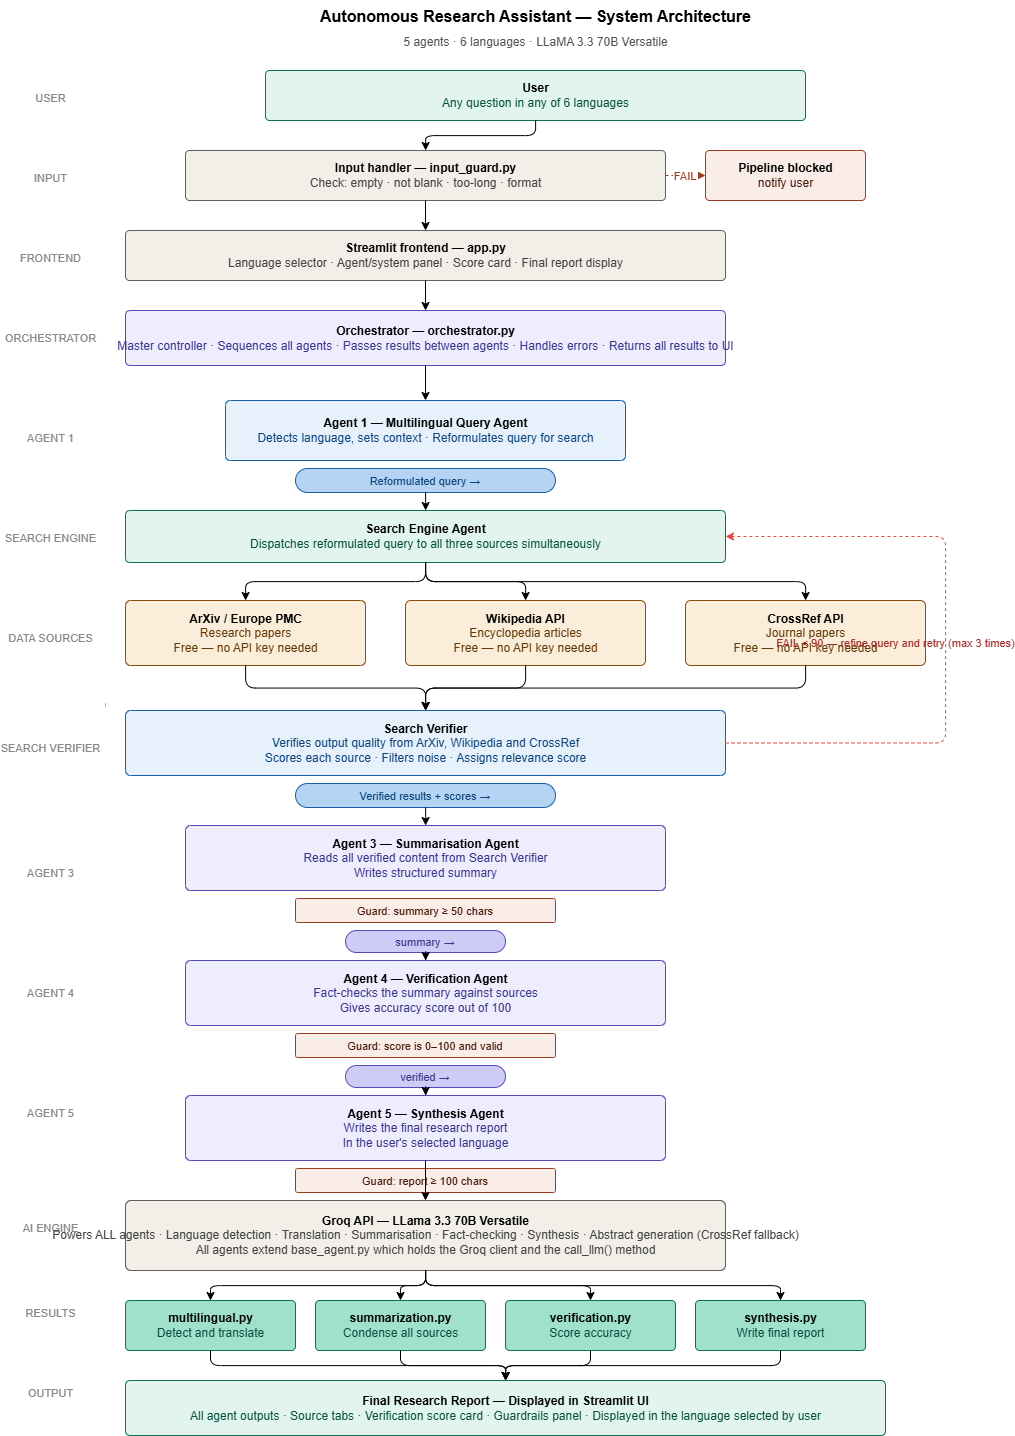

The diagram above was exported from draw.io. Its source (the exported page's mxGraphModel, read from the mxfile embedded in the PNG):
<mxGraphModel dx="1747" dy="1002" grid="1" gridSize="10" guides="1" tooltips="1" connect="1" arrows="1" fold="1" page="1" pageScale="1" pageWidth="850" pageHeight="1100" math="0" shadow="0">
  <root>
    <mxCell id="0" />
    <mxCell id="1" parent="0" />
    <mxCell id="title1" parent="1" style="text;html=1;fontSize=16;fontStyle=1;align=center;" value="Autonomous Research Assistant — System Architecture" vertex="1">
      <mxGeometry height="30" width="700" x="200" y="10" as="geometry" />
    </mxCell>
    <mxCell id="title2" parent="1" style="text;html=1;fontSize=12;align=center;fontColor=#555555;" value="5 agents · 6 languages · LLaMA 3.3 70B Versatile" vertex="1">
      <mxGeometry height="20" width="700" x="200" y="38" as="geometry" />
    </mxCell>
    <mxCell id="div1" parent="1" style="line;strokeColor=#AAAAAA;strokeDashPattern=6 4;" value="" vertex="1">
      <mxGeometry height="1310" width="1" x="120" y="60" as="geometry" />
    </mxCell>
    <mxCell id="lbl_user" parent="1" style="text;html=1;fontSize=11;fontColor=#888888;align=center;" value="USER" vertex="1">
      <mxGeometry height="20" width="90" x="20" y="95" as="geometry" />
    </mxCell>
    <mxCell id="lbl_input" parent="1" style="text;html=1;fontSize=11;fontColor=#888888;align=center;" value="INPUT" vertex="1">
      <mxGeometry height="20" width="90" x="20" y="175" as="geometry" />
    </mxCell>
    <mxCell id="lbl_fe" parent="1" style="text;html=1;fontSize=11;fontColor=#888888;align=center;" value="FRONTEND" vertex="1">
      <mxGeometry height="20" width="90" x="20" y="255" as="geometry" />
    </mxCell>
    <mxCell id="lbl_orch" parent="1" style="text;html=1;fontSize=11;fontColor=#888888;align=center;" value="ORCHESTRATOR" vertex="1">
      <mxGeometry height="20" width="90" x="20" y="335" as="geometry" />
    </mxCell>
    <mxCell id="lbl_ag1" parent="1" style="text;html=1;fontSize=11;fontColor=#888888;align=center;" value="AGENT 1" vertex="1">
      <mxGeometry height="20" width="90" x="20" y="435" as="geometry" />
    </mxCell>
    <mxCell id="lbl_se" parent="1" style="text;html=1;fontSize=11;fontColor=#888888;align=center;" value="SEARCH ENGINE" vertex="1">
      <mxGeometry height="20" width="90" x="20" y="535" as="geometry" />
    </mxCell>
    <mxCell id="lbl_ds" parent="1" style="text;html=1;fontSize=11;fontColor=#888888;align=center;" value="DATA SOURCES" vertex="1">
      <mxGeometry height="20" width="90" x="20" y="635" as="geometry" />
    </mxCell>
    <mxCell id="lbl_sv" parent="1" style="text;html=1;fontSize=11;fontColor=#888888;align=center;" value="SEARCH VERIFIER" vertex="1">
      <mxGeometry height="20" width="90" x="20" y="745" as="geometry" />
    </mxCell>
    <mxCell id="lbl_ag3" parent="1" style="text;html=1;fontSize=11;fontColor=#888888;align=center;" value="AGENT 3" vertex="1">
      <mxGeometry height="20" width="90" x="20" y="870" as="geometry" />
    </mxCell>
    <mxCell id="lbl_ag4" parent="1" style="text;html=1;fontSize=11;fontColor=#888888;align=center;" value="AGENT 4" vertex="1">
      <mxGeometry height="20" width="90" x="20" y="990" as="geometry" />
    </mxCell>
    <mxCell id="lbl_ag5" parent="1" style="text;html=1;fontSize=11;fontColor=#888888;align=center;" value="AGENT 5" vertex="1">
      <mxGeometry height="20" width="90" x="20" y="1110" as="geometry" />
    </mxCell>
    <mxCell id="lbl_ai" parent="1" style="text;html=1;fontSize=11;fontColor=#888888;align=center;" value="AI ENGINE" vertex="1">
      <mxGeometry height="20" width="90" x="20" y="1225" as="geometry" />
    </mxCell>
    <mxCell id="lbl_res" parent="1" style="text;html=1;fontSize=11;fontColor=#888888;align=center;" value="RESULTS" vertex="1">
      <mxGeometry height="20" width="90" x="20" y="1310" as="geometry" />
    </mxCell>
    <mxCell id="lbl_out" parent="1" style="text;html=1;fontSize=11;fontColor=#888888;align=center;" value="OUTPUT" vertex="1">
      <mxGeometry height="20" width="90" x="20" y="1390" as="geometry" />
    </mxCell>
    <mxCell id="user" parent="1" style="rounded=1;arcSize=8;fillColor=#E1F5EE;strokeColor=#0F6E56;fontSize=12;html=1;" value="&lt;b&gt;User&lt;/b&gt;&lt;br&gt;&lt;font color='#085041'&gt;Any question in any of 6 languages&lt;/font&gt;" vertex="1">
      <mxGeometry height="50" width="540" x="280" y="80" as="geometry" />
    </mxCell>
    <mxCell id="e_u_i" edge="1" parent="1" source="user" style="edgeStyle=orthogonalEdgeStyle;" target="input_handler" value="">
      <mxGeometry relative="1" as="geometry" />
    </mxCell>
    <mxCell id="input_handler" parent="1" style="rounded=1;arcSize=8;fillColor=#F1EFE8;strokeColor=#5F5E5A;fontSize=12;html=1;" value="&lt;b&gt;Input handler — input_guard.py&lt;/b&gt;&lt;br&gt;&lt;font color='#444441'&gt;Check: empty · not blank · too-long · format&lt;/font&gt;" vertex="1">
      <mxGeometry height="50" width="480" x="200" y="160" as="geometry" />
    </mxCell>
    <mxCell id="pipeline_blocked" parent="1" style="rounded=1;arcSize=8;fillColor=#FAECE7;strokeColor=#993C1D;fontSize=12;html=1;" value="&lt;b&gt;Pipeline blocked&lt;/b&gt;&lt;br&gt;&lt;font color='#4A1B0C'&gt;notify user&lt;/font&gt;" vertex="1">
      <mxGeometry height="50" width="160" x="720" y="160" as="geometry" />
    </mxCell>
    <mxCell id="e_i_pb" edge="1" parent="1" source="input_handler" style="edgeStyle=orthogonalEdgeStyle;dashed=1;strokeColor=#993C1D;fontColor=#993C1D;fontSize=11;" target="pipeline_blocked" value="FAIL">
      <mxGeometry relative="1" as="geometry" />
    </mxCell>
    <mxCell id="e_i_fe" edge="1" parent="1" source="input_handler" style="edgeStyle=orthogonalEdgeStyle;" target="frontend" value="">
      <mxGeometry relative="1" as="geometry" />
    </mxCell>
    <mxCell id="frontend" parent="1" style="rounded=1;arcSize=8;fillColor=#F1EFE8;strokeColor=#5F5E5A;fontSize=12;html=1;" value="&lt;b&gt;Streamlit frontend — app.py&lt;/b&gt;&lt;br&gt;&lt;font color='#444441'&gt;Language selector · Agent/system panel · Score card · Final report display&lt;/font&gt;" vertex="1">
      <mxGeometry height="50" width="600" x="140" y="240" as="geometry" />
    </mxCell>
    <mxCell id="e_fe_or" edge="1" parent="1" source="frontend" style="edgeStyle=orthogonalEdgeStyle;" target="orchestrator" value="">
      <mxGeometry relative="1" as="geometry" />
    </mxCell>
    <mxCell id="orchestrator" parent="1" style="rounded=1;arcSize=8;fillColor=#EEEDFE;strokeColor=#534AB7;fontSize=12;html=1;" value="&lt;b&gt;Orchestrator — orchestrator.py&lt;/b&gt;&lt;br&gt;&lt;font color='#3C3489'&gt;Master controller · Sequences all agents · Passes results between agents · Handles errors · Returns all results to UI&lt;/font&gt;" vertex="1">
      <mxGeometry height="55" width="600" x="140" y="320" as="geometry" />
    </mxCell>
    <mxCell id="e_or_a1" edge="1" parent="1" source="orchestrator" style="edgeStyle=orthogonalEdgeStyle;" target="agent1" value="">
      <mxGeometry relative="1" as="geometry" />
    </mxCell>
    <mxCell id="agent1" parent="1" style="rounded=1;arcSize=8;fillColor=#E6F1FB;strokeColor=#185FA5;fontSize=12;html=1;" value="&lt;b&gt;Agent 1 — Multilingual Query Agent&lt;/b&gt;&lt;br&gt;&lt;font color='#0C447C'&gt;Detects language, sets context · Reformulates query for search&lt;/font&gt;" vertex="1">
      <mxGeometry height="60" width="400" x="240" y="410" as="geometry" />
    </mxCell>
    <mxCell id="a1_badge" parent="1" style="rounded=1;arcSize=50;fillColor=#B5D4F4;strokeColor=#185FA5;fontSize=11;fontColor=#0C447C;" value="Reformulated query →" vertex="1">
      <mxGeometry height="24" width="260" x="310" y="478" as="geometry" />
    </mxCell>
    <mxCell id="e_a1_se" edge="1" parent="1" source="a1_badge" style="edgeStyle=orthogonalEdgeStyle;" target="search_engine" value="">
      <mxGeometry relative="1" as="geometry" />
    </mxCell>
    <mxCell id="search_engine" parent="1" style="rounded=1;arcSize=8;fillColor=#E1F5EE;strokeColor=#0F6E56;fontSize=12;html=1;" value="&lt;b&gt;Search Engine Agent&lt;/b&gt;&lt;br&gt;&lt;font color='#085041'&gt;Dispatches reformulated query to all three sources simultaneously&lt;/font&gt;" vertex="1">
      <mxGeometry height="52" width="600" x="140" y="520" as="geometry" />
    </mxCell>
    <mxCell id="e_se_arxiv" edge="1" parent="1" source="search_engine" style="edgeStyle=orthogonalEdgeStyle;" target="arxiv" value="">
      <mxGeometry relative="1" as="geometry" />
    </mxCell>
    <mxCell id="e_se_wiki" edge="1" parent="1" source="search_engine" style="edgeStyle=orthogonalEdgeStyle;" target="wikipedia" value="">
      <mxGeometry relative="1" as="geometry" />
    </mxCell>
    <mxCell id="e_se_cross" edge="1" parent="1" source="search_engine" style="edgeStyle=orthogonalEdgeStyle;" target="crossref" value="">
      <mxGeometry relative="1" as="geometry" />
    </mxCell>
    <mxCell id="arxiv" parent="1" style="rounded=1;arcSize=8;fillColor=#FAEEDA;strokeColor=#854F0B;fontSize=12;html=1;" value="&lt;b&gt;ArXiv / Europe PMC&lt;/b&gt;&lt;br&gt;&lt;font color='#633806'&gt;Research papers&lt;br&gt;Free — no API key needed&lt;/font&gt;" vertex="1">
      <mxGeometry height="65" width="240" x="140" y="610" as="geometry" />
    </mxCell>
    <mxCell id="wikipedia" parent="1" style="rounded=1;arcSize=8;fillColor=#FAEEDA;strokeColor=#854F0B;fontSize=12;html=1;" value="&lt;b&gt;Wikipedia API&lt;/b&gt;&lt;br&gt;&lt;font color='#633806'&gt;Encyclopedia articles&lt;br&gt;Free — no API key needed&lt;/font&gt;" vertex="1">
      <mxGeometry height="65" width="240" x="420" y="610" as="geometry" />
    </mxCell>
    <mxCell id="crossref" parent="1" style="rounded=1;arcSize=8;fillColor=#FAEEDA;strokeColor=#854F0B;fontSize=12;html=1;" value="&lt;b&gt;CrossRef API&lt;/b&gt;&lt;br&gt;&lt;font color='#633806'&gt;Journal papers&lt;br&gt;Free — no API key needed&lt;/font&gt;" vertex="1">
      <mxGeometry height="65" width="240" x="700" y="610" as="geometry" />
    </mxCell>
    <mxCell id="e_arxiv_sv" edge="1" parent="1" source="arxiv" style="edgeStyle=orthogonalEdgeStyle;" target="search_verifier" value="">
      <mxGeometry relative="1" as="geometry" />
    </mxCell>
    <mxCell id="e_wiki_sv" edge="1" parent="1" source="wikipedia" style="edgeStyle=orthogonalEdgeStyle;" target="search_verifier" value="">
      <mxGeometry relative="1" as="geometry" />
    </mxCell>
    <mxCell id="e_cross_sv" edge="1" parent="1" source="crossref" style="edgeStyle=orthogonalEdgeStyle;" target="search_verifier" value="">
      <mxGeometry relative="1" as="geometry" />
    </mxCell>
    <mxCell id="search_verifier" parent="1" style="rounded=1;arcSize=8;fillColor=#E6F1FB;strokeColor=#185FA5;fontSize=12;html=1;" value="&lt;b&gt;Search Verifier&lt;/b&gt;&lt;br&gt;&lt;font color='#0C447C'&gt;Verifies output quality from ArXiv, Wikipedia and CrossRef&lt;br&gt;Scores each source · Filters noise · Assigns relevance score&lt;/font&gt;" vertex="1">
      <mxGeometry height="65" width="600" x="140" y="720" as="geometry" />
    </mxCell>
    <mxCell id="sv_badge" parent="1" style="rounded=1;arcSize=50;fillColor=#B5D4F4;strokeColor=#185FA5;fontSize=11;fontColor=#0C447C;" value="Verified results + scores →" vertex="1">
      <mxGeometry height="24" width="260" x="310" y="793" as="geometry" />
    </mxCell>
    <mxCell id="fail_label" parent="1" style="text;html=1;fontSize=11;fontColor=#A32D2D;align=center;" value="FAIL &lt; 90 — refine query and retry (max 3 times)" vertex="1">
      <mxGeometry height="140" width="80" x="870" y="640" as="geometry" />
    </mxCell>
    <mxCell id="e_fail" edge="1" parent="1" source="search_verifier" style="edgeStyle=orthogonalEdgeStyle;dashed=1;strokeColor=#E24B4A;exitX=1;exitY=0.5;entryX=1;entryY=0.5;" target="search_engine" value="">
      <mxGeometry relative="1" as="geometry">
        <Array as="points">
          <mxPoint x="960" y="752" />
          <mxPoint x="960" y="546" />
        </Array>
      </mxGeometry>
    </mxCell>
    <mxCell id="e_sv_a3" edge="1" parent="1" source="sv_badge" style="edgeStyle=orthogonalEdgeStyle;" target="agent3" value="">
      <mxGeometry relative="1" as="geometry" />
    </mxCell>
    <mxCell id="agent3" parent="1" style="rounded=1;arcSize=8;fillColor=#EEEDFE;strokeColor=#534AB7;fontSize=12;html=1;" value="&lt;b&gt;Agent 3 — Summarisation Agent&lt;/b&gt;&lt;br&gt;&lt;font color='#3C3489'&gt;Reads all verified content from Search Verifier&lt;br&gt;Writes structured summary&lt;/font&gt;" vertex="1">
      <mxGeometry height="65" width="480" x="200" y="835" as="geometry" />
    </mxCell>
    <mxCell id="a3_guard" parent="1" style="rounded=1;arcSize=8;fillColor=#FAECE7;strokeColor=#993C1D;fontSize=11;fontColor=#4A1B0C;" value="Guard: summary ≥ 50 chars" vertex="1">
      <mxGeometry height="24" width="260" x="310" y="908" as="geometry" />
    </mxCell>
    <mxCell id="a3_badge" parent="1" style="rounded=1;arcSize=50;fillColor=#CECBF6;strokeColor=#534AB7;fontSize=11;fontColor=#3C3489;" value="summary →" vertex="1">
      <mxGeometry height="22" width="160" x="360" y="940" as="geometry" />
    </mxCell>
    <mxCell id="e_a3_a4" edge="1" parent="1" source="a3_badge" style="edgeStyle=orthogonalEdgeStyle;" target="agent4" value="">
      <mxGeometry relative="1" as="geometry" />
    </mxCell>
    <mxCell id="agent4" parent="1" style="rounded=1;arcSize=8;fillColor=#EEEDFE;strokeColor=#534AB7;fontSize=12;html=1;" value="&lt;b&gt;Agent 4 — Verification Agent&lt;/b&gt;&lt;br&gt;&lt;font color='#3C3489'&gt;Fact-checks the summary against sources&lt;br&gt;Gives accuracy score out of 100&lt;/font&gt;" vertex="1">
      <mxGeometry height="65" width="480" x="200" y="970" as="geometry" />
    </mxCell>
    <mxCell id="a4_guard" parent="1" style="rounded=1;arcSize=8;fillColor=#FAECE7;strokeColor=#993C1D;fontSize=11;fontColor=#4A1B0C;" value="Guard: score is 0–100 and valid" vertex="1">
      <mxGeometry height="24" width="260" x="310" y="1043" as="geometry" />
    </mxCell>
    <mxCell id="a4_badge" parent="1" style="rounded=1;arcSize=50;fillColor=#CECBF6;strokeColor=#534AB7;fontSize=11;fontColor=#3C3489;" value="verified →" vertex="1">
      <mxGeometry height="22" width="160" x="360" y="1075" as="geometry" />
    </mxCell>
    <mxCell id="e_a4_a5" edge="1" parent="1" source="a4_badge" style="edgeStyle=orthogonalEdgeStyle;" target="agent5" value="">
      <mxGeometry relative="1" as="geometry" />
    </mxCell>
    <mxCell id="agent5" parent="1" style="rounded=1;arcSize=8;fillColor=#EEEDFE;strokeColor=#534AB7;fontSize=12;html=1;" value="&lt;b&gt;Agent 5 — Synthesis Agent&lt;/b&gt;&lt;br&gt;&lt;font color='#3C3489'&gt;Writes the final research report&lt;br&gt;In the user's selected language&lt;/font&gt;" vertex="1">
      <mxGeometry height="65" width="480" x="200" y="1105" as="geometry" />
    </mxCell>
    <mxCell id="a5_guard" parent="1" style="rounded=1;arcSize=8;fillColor=#FAECE7;strokeColor=#993C1D;fontSize=11;fontColor=#4A1B0C;" value="Guard: report ≥ 100 chars" vertex="1">
      <mxGeometry height="24" width="260" x="310" y="1178" as="geometry" />
    </mxCell>
    <mxCell id="e_a5_ai" edge="1" parent="1" source="agent5" style="edgeStyle=orthogonalEdgeStyle;" target="ai_engine" value="">
      <mxGeometry relative="1" as="geometry" />
    </mxCell>
    <mxCell id="ai_engine" parent="1" style="rounded=1;arcSize=8;fillColor=#F1EFE8;strokeColor=#5F5E5A;fontSize=12;html=1;" value="&lt;b&gt;Groq API — LLama 3.3 70B Versatile&lt;/b&gt;&lt;br&gt;&lt;font color='#444441'&gt;Powers ALL agents · Language detection · Translation · Summarisation · Fact-checking · Synthesis · Abstract generation (CrossRef fallback)&lt;br&gt;All agents extend base_agent.py which holds the Groq client and the call_llm() method&lt;/font&gt;" vertex="1">
      <mxGeometry height="70" width="600" x="140" y="1210" as="geometry" />
    </mxCell>
    <mxCell id="e_ai_ml" edge="1" parent="1" source="ai_engine" style="edgeStyle=orthogonalEdgeStyle;" target="r_multilingual" value="">
      <mxGeometry relative="1" as="geometry" />
    </mxCell>
    <mxCell id="e_ai_sum" edge="1" parent="1" source="ai_engine" style="edgeStyle=orthogonalEdgeStyle;" target="r_summarization" value="">
      <mxGeometry relative="1" as="geometry" />
    </mxCell>
    <mxCell id="e_ai_ver" edge="1" parent="1" source="ai_engine" style="edgeStyle=orthogonalEdgeStyle;" target="r_verification" value="">
      <mxGeometry relative="1" as="geometry" />
    </mxCell>
    <mxCell id="e_ai_syn" edge="1" parent="1" source="ai_engine" style="edgeStyle=orthogonalEdgeStyle;" target="r_synthesis" value="">
      <mxGeometry relative="1" as="geometry" />
    </mxCell>
    <mxCell id="r_multilingual" parent="1" style="rounded=1;arcSize=8;fillColor=#9FE1CB;strokeColor=#0F6E56;fontSize=12;html=1;" value="&lt;b&gt;multilingual.py&lt;/b&gt;&lt;br&gt;&lt;font color='#085041'&gt;Detect and translate&lt;/font&gt;" vertex="1">
      <mxGeometry height="50" width="170" x="140" y="1310" as="geometry" />
    </mxCell>
    <mxCell id="r_summarization" parent="1" style="rounded=1;arcSize=8;fillColor=#9FE1CB;strokeColor=#0F6E56;fontSize=12;html=1;" value="&lt;b&gt;summarization.py&lt;/b&gt;&lt;br&gt;&lt;font color='#085041'&gt;Condense all sources&lt;/font&gt;" vertex="1">
      <mxGeometry height="50" width="170" x="330" y="1310" as="geometry" />
    </mxCell>
    <mxCell id="r_verification" parent="1" style="rounded=1;arcSize=8;fillColor=#9FE1CB;strokeColor=#0F6E56;fontSize=12;html=1;" value="&lt;b&gt;verification.py&lt;/b&gt;&lt;br&gt;&lt;font color='#085041'&gt;Score accuracy&lt;/font&gt;" vertex="1">
      <mxGeometry height="50" width="170" x="520" y="1310" as="geometry" />
    </mxCell>
    <mxCell id="r_synthesis" parent="1" style="rounded=1;arcSize=8;fillColor=#9FE1CB;strokeColor=#0F6E56;fontSize=12;html=1;" value="&lt;b&gt;synthesis.py&lt;/b&gt;&lt;br&gt;&lt;font color='#085041'&gt;Write final report&lt;/font&gt;" vertex="1">
      <mxGeometry height="50" width="170" x="710" y="1310" as="geometry" />
    </mxCell>
    <mxCell id="e_ml_out" edge="1" parent="1" source="r_multilingual" style="edgeStyle=orthogonalEdgeStyle;" target="final_output" value="">
      <mxGeometry relative="1" as="geometry" />
    </mxCell>
    <mxCell id="e_sum_out" edge="1" parent="1" source="r_summarization" style="edgeStyle=orthogonalEdgeStyle;" target="final_output" value="">
      <mxGeometry relative="1" as="geometry" />
    </mxCell>
    <mxCell id="e_ver_out" edge="1" parent="1" source="r_verification" style="edgeStyle=orthogonalEdgeStyle;" target="final_output" value="">
      <mxGeometry relative="1" as="geometry" />
    </mxCell>
    <mxCell id="e_syn_out" edge="1" parent="1" source="r_synthesis" style="edgeStyle=orthogonalEdgeStyle;" target="final_output" value="">
      <mxGeometry relative="1" as="geometry" />
    </mxCell>
    <mxCell id="final_output" parent="1" style="rounded=1;arcSize=8;fillColor=#E1F5EE;strokeColor=#0F6E56;fontSize=12;html=1;" value="&lt;b&gt;Final Research Report — Displayed in Streamlit UI&lt;/b&gt;&lt;br&gt;&lt;font color='#085041'&gt;All agent outputs · Source tabs · Verification score card · Guardrails panel · Displayed in the language selected by user&lt;/font&gt;" vertex="1">
      <mxGeometry height="55" width="760" x="140" y="1390" as="geometry" />
    </mxCell>
  </root>
</mxGraphModel>